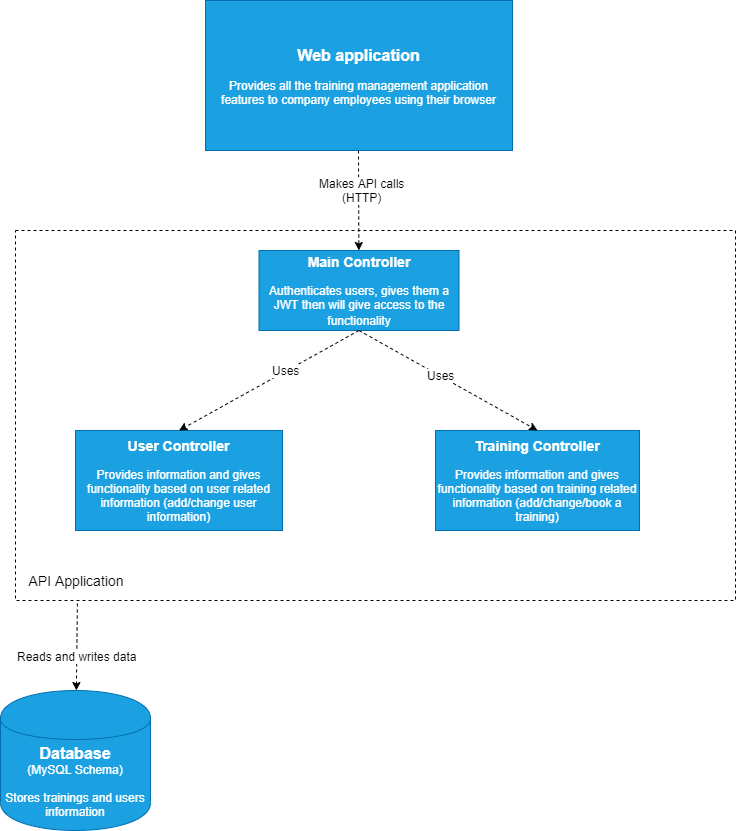

The diagram above was exported from draw.io. Its source (the exported page's mxGraphModel, read from the mxfile embedded in the PNG):
<mxGraphModel dx="1422" dy="723" grid="1" gridSize="10" guides="1" tooltips="1" connect="1" arrows="1" fold="1" page="1" pageScale="1" pageWidth="827" pageHeight="1169" math="0" shadow="0">
  <root>
    <mxCell id="5-I-l6sPkZMK_S51PZug-0" />
    <mxCell id="5-I-l6sPkZMK_S51PZug-1" parent="5-I-l6sPkZMK_S51PZug-0" />
    <mxCell id="FRGusKRhgXrfauVG5j0W-0" value="&lt;font&gt;&lt;span style=&quot;font-weight: bold ; font-size: 16px&quot;&gt;Web application&lt;/span&gt;&lt;br&gt;&lt;br&gt;&lt;font style=&quot;font-size: 12px&quot;&gt;Provides all the training management application features to company employees using their browser&lt;/font&gt;&lt;br&gt;&lt;/font&gt;" style="rounded=0;whiteSpace=wrap;html=1;fillColor=#1ba1e2;strokeColor=#006EAF;fontColor=#ffffff;" vertex="1" parent="5-I-l6sPkZMK_S51PZug-1">
      <mxGeometry x="250" y="80" width="307" height="150" as="geometry" />
    </mxCell>
    <mxCell id="LghjssMDw3Zk8BmKaMh7-0" value="&lt;font&gt;&lt;b style=&quot;font-size: 14px&quot;&gt;Main Controller&lt;/b&gt;&lt;br&gt;&lt;br&gt;&lt;font style=&quot;font-size: 12px&quot;&gt;Authenticates users, gives them a JWT then will give access to the functionality&lt;/font&gt;&lt;b style=&quot;font-size: 14px&quot;&gt;&lt;br&gt;&lt;/b&gt;&lt;/font&gt;" style="rounded=0;whiteSpace=wrap;html=1;fillColor=#1ba1e2;strokeColor=#006EAF;fontColor=#ffffff;" vertex="1" parent="5-I-l6sPkZMK_S51PZug-1">
      <mxGeometry x="303.5" y="330" width="200" height="80" as="geometry" />
    </mxCell>
    <mxCell id="LghjssMDw3Zk8BmKaMh7-3" value="&lt;font&gt;&lt;span style=&quot;font-weight: bold ; font-size: 14px&quot;&gt;User Controller&lt;br&gt;&lt;/span&gt;&lt;br&gt;&lt;font style=&quot;font-size: 12px&quot;&gt;Provides information and gives functionality based on user related information (add/change user information)&lt;/font&gt;&lt;br&gt;&lt;/font&gt;" style="rounded=0;whiteSpace=wrap;html=1;fillColor=#1ba1e2;strokeColor=#006EAF;fontColor=#ffffff;" vertex="1" parent="5-I-l6sPkZMK_S51PZug-1">
      <mxGeometry x="120" y="510" width="207" height="100" as="geometry" />
    </mxCell>
    <mxCell id="LghjssMDw3Zk8BmKaMh7-4" value="&lt;font&gt;&lt;b style=&quot;font-size: 14px&quot;&gt;Training Controller&lt;/b&gt;&lt;br&gt;&lt;br&gt;&lt;font style=&quot;font-size: 12px&quot;&gt;Provides information and gives functionality based on training related information (add/change/book a training)&lt;/font&gt;&lt;br&gt;&lt;/font&gt;" style="rounded=0;whiteSpace=wrap;html=1;fillColor=#1ba1e2;strokeColor=#006EAF;fontColor=#ffffff;" vertex="1" parent="5-I-l6sPkZMK_S51PZug-1">
      <mxGeometry x="480" y="510" width="204" height="100" as="geometry" />
    </mxCell>
    <mxCell id="1l_djgtC5DTKSJ__t-zl-2" value="" style="endArrow=classic;html=1;dashed=1;" edge="1" parent="5-I-l6sPkZMK_S51PZug-1" target="LghjssMDw3Zk8BmKaMh7-0">
      <mxGeometry width="50" height="50" relative="1" as="geometry">
        <mxPoint x="403" y="230" as="sourcePoint" />
        <mxPoint x="412" y="320" as="targetPoint" />
        <Array as="points" />
      </mxGeometry>
    </mxCell>
    <mxCell id="1l_djgtC5DTKSJ__t-zl-3" value="Makes API calls&lt;br&gt;(HTTP)" style="text;html=1;resizable=0;points=[];align=center;verticalAlign=middle;labelBackgroundColor=#ffffff;" vertex="1" connectable="0" parent="1l_djgtC5DTKSJ__t-zl-2">
      <mxGeometry y="10" relative="1" as="geometry">
        <mxPoint x="-7" y="-10" as="offset" />
      </mxGeometry>
    </mxCell>
    <mxCell id="1l_djgtC5DTKSJ__t-zl-6" value="" style="endArrow=classic;html=1;dashed=1;exitX=0.5;exitY=1;exitDx=0;exitDy=0;entryX=0.5;entryY=0;entryDx=0;entryDy=0;" edge="1" parent="5-I-l6sPkZMK_S51PZug-1" source="LghjssMDw3Zk8BmKaMh7-0" target="LghjssMDw3Zk8BmKaMh7-3">
      <mxGeometry width="50" height="50" relative="1" as="geometry">
        <mxPoint x="180" y="490" as="sourcePoint" />
        <mxPoint x="230" y="440" as="targetPoint" />
      </mxGeometry>
    </mxCell>
    <mxCell id="1l_djgtC5DTKSJ__t-zl-8" value="Uses" style="text;html=1;resizable=0;points=[];align=center;verticalAlign=middle;labelBackgroundColor=#ffffff;" vertex="1" connectable="0" parent="1l_djgtC5DTKSJ__t-zl-6">
      <mxGeometry x="-0.1599" y="-8" relative="1" as="geometry">
        <mxPoint x="5.5" y="5" as="offset" />
      </mxGeometry>
    </mxCell>
    <mxCell id="1l_djgtC5DTKSJ__t-zl-7" value="" style="endArrow=classic;html=1;dashed=1;exitX=0.5;exitY=1;exitDx=0;exitDy=0;entryX=0.5;entryY=0;entryDx=0;entryDy=0;" edge="1" parent="5-I-l6sPkZMK_S51PZug-1" source="LghjssMDw3Zk8BmKaMh7-0" target="LghjssMDw3Zk8BmKaMh7-4">
      <mxGeometry width="50" height="50" relative="1" as="geometry">
        <mxPoint x="400" y="500" as="sourcePoint" />
        <mxPoint x="450" y="450" as="targetPoint" />
      </mxGeometry>
    </mxCell>
    <mxCell id="1l_djgtC5DTKSJ__t-zl-9" value="Uses" style="text;html=1;resizable=0;points=[];align=center;verticalAlign=middle;labelBackgroundColor=#ffffff;" vertex="1" connectable="0" parent="5-I-l6sPkZMK_S51PZug-1">
      <mxGeometry x="479.9373308041188" y="449.77203387239" as="geometry">
        <mxPoint x="5.5" y="5" as="offset" />
      </mxGeometry>
    </mxCell>
    <mxCell id="1l_djgtC5DTKSJ__t-zl-10" value="" style="rounded=0;whiteSpace=wrap;html=1;fillColor=none;dashed=1;" vertex="1" parent="5-I-l6sPkZMK_S51PZug-1">
      <mxGeometry x="60" y="310" width="720" height="370" as="geometry" />
    </mxCell>
    <mxCell id="1l_djgtC5DTKSJ__t-zl-11" value="&lt;font style=&quot;font-size: 14px&quot;&gt;API Application&lt;/font&gt;" style="text;html=1;strokeColor=none;fillColor=none;align=center;verticalAlign=middle;whiteSpace=wrap;rounded=0;dashed=1;" vertex="1" parent="5-I-l6sPkZMK_S51PZug-1">
      <mxGeometry x="50" y="650" width="140" height="20" as="geometry" />
    </mxCell>
    <mxCell id="fju0h2qV8SzbOFKcV6sd-0" value="&lt;font&gt;&lt;span style=&quot;font-weight: bold ; font-size: 16px&quot;&gt;Database&lt;br&gt;&lt;/span&gt;(MySQL Schema)&lt;br&gt;&lt;br&gt;&lt;font style=&quot;font-size: 12px&quot;&gt;Stores trainings and users information&lt;/font&gt;&lt;br&gt;&lt;/font&gt;" style="shape=cylinder;whiteSpace=wrap;html=1;boundedLbl=1;backgroundOutline=1;fillColor=#1ba1e2;strokeColor=#006EAF;fontColor=#ffffff;" vertex="1" parent="5-I-l6sPkZMK_S51PZug-1">
      <mxGeometry x="45" y="770" width="150" height="140" as="geometry" />
    </mxCell>
    <mxCell id="pH9rrfEGoq4I0ewdSTsw-0" value="" style="endArrow=classic;html=1;dashed=1;exitX=0.086;exitY=1.008;exitDx=0;exitDy=0;exitPerimeter=0;" edge="1" parent="5-I-l6sPkZMK_S51PZug-1" source="1l_djgtC5DTKSJ__t-zl-10" target="fju0h2qV8SzbOFKcV6sd-0">
      <mxGeometry width="50" height="50" relative="1" as="geometry">
        <mxPoint x="330" y="820" as="sourcePoint" />
        <mxPoint x="380" y="770" as="targetPoint" />
      </mxGeometry>
    </mxCell>
    <mxCell id="pH9rrfEGoq4I0ewdSTsw-1" value="Reads and writes data" style="text;html=1;resizable=0;points=[];align=center;verticalAlign=middle;labelBackgroundColor=#ffffff;" vertex="1" connectable="0" parent="pH9rrfEGoq4I0ewdSTsw-0">
      <mxGeometry x="0.2188" relative="1" as="geometry">
        <mxPoint as="offset" />
      </mxGeometry>
    </mxCell>
  </root>
</mxGraphModel>